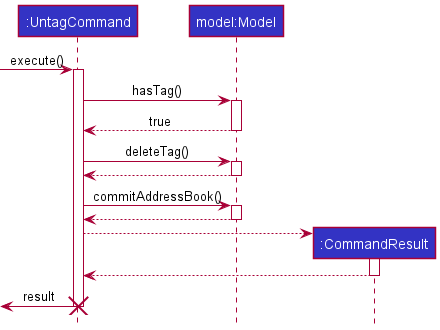

The diagram above was rendered by PlantUML. Its source (embedded in the PNG):
@startuml
!include style.puml

participant ":UntagCommand" as UntagCommand LOGIC_COLOR
participant "model:Model" as Model LOGIC_COLOR
participant ":CommandResult" as CommandResult LOGIC_COLOR

[-> UntagCommand : execute()
activate UntagCommand

UntagCommand -> Model : hasTag()
activate Model

Model --> UntagCommand : true
deactivate Model

UntagCommand -> Model : deleteTag()
activate Model

Model --> UntagCommand :
deactivate Model

UntagCommand -> Model : commitAddressBook()
activate Model

Model --> UntagCommand :
deactivate Model

create CommandResult
UntagCommand --> CommandResult
activate CommandResult

CommandResult --> UntagCommand :
deactivate CommandResult

[<- UntagCommand : result
deactivate UntagCommand
destroy UntagCommand

@enduml